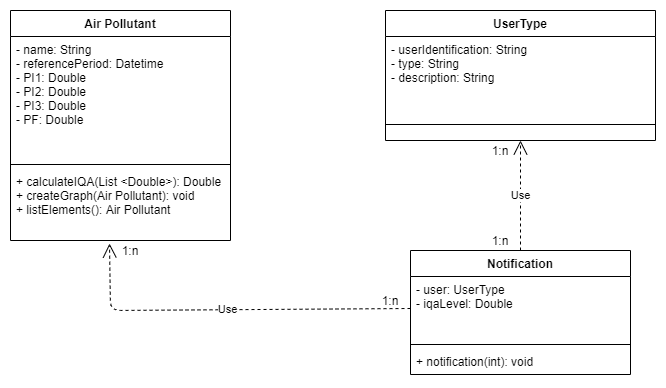

The diagram above was exported from draw.io. Its source (the exported page's mxGraphModel, read from the mxfile embedded in the PNG):
<mxGraphModel dx="868" dy="450" grid="1" gridSize="10" guides="1" tooltips="1" connect="1" arrows="1" fold="1" page="1" pageScale="1" pageWidth="827" pageHeight="1169" math="0" shadow="0">
  <root>
    <mxCell id="0" />
    <mxCell id="1" parent="0" />
    <mxCell id="mdxGp5lsjsi9yrntAopU-1" value="Air Pollutant" style="swimlane;fontStyle=1;align=center;verticalAlign=top;childLayout=stackLayout;horizontal=1;startSize=26;horizontalStack=0;resizeParent=1;resizeParentMax=0;resizeLast=0;collapsible=1;marginBottom=0;" parent="1" vertex="1">
      <mxGeometry x="80" y="40" width="220" height="230" as="geometry" />
    </mxCell>
    <mxCell id="mdxGp5lsjsi9yrntAopU-2" value="- name: String&#10;- referencePeriod: Datetime&#10;- PI1: Double&#10;- PI2: Double&#10;- PI3: Double&#10;- PF: Double&#10;" style="text;strokeColor=none;fillColor=none;align=left;verticalAlign=top;spacingLeft=4;spacingRight=4;overflow=hidden;rotatable=0;points=[[0,0.5],[1,0.5]];portConstraint=eastwest;" parent="mdxGp5lsjsi9yrntAopU-1" vertex="1">
      <mxGeometry y="26" width="220" height="124" as="geometry" />
    </mxCell>
    <mxCell id="mdxGp5lsjsi9yrntAopU-3" value="" style="line;strokeWidth=1;fillColor=none;align=left;verticalAlign=middle;spacingTop=-1;spacingLeft=3;spacingRight=3;rotatable=0;labelPosition=right;points=[];portConstraint=eastwest;" parent="mdxGp5lsjsi9yrntAopU-1" vertex="1">
      <mxGeometry y="150" width="220" height="8" as="geometry" />
    </mxCell>
    <mxCell id="mdxGp5lsjsi9yrntAopU-4" value="+ calculateIQA(List &lt;Double&gt;): Double&#10;+ createGraph(Air Pollutant): void&#10;+ listElements(): Air Pollutant " style="text;strokeColor=none;fillColor=none;align=left;verticalAlign=top;spacingLeft=4;spacingRight=4;overflow=hidden;rotatable=0;points=[[0,0.5],[1,0.5]];portConstraint=eastwest;" parent="mdxGp5lsjsi9yrntAopU-1" vertex="1">
      <mxGeometry y="158" width="220" height="72" as="geometry" />
    </mxCell>
    <mxCell id="XbHlc6WhkoAcaTdx81FE-1" value="Notification" style="swimlane;fontStyle=1;align=center;verticalAlign=top;childLayout=stackLayout;horizontal=1;startSize=26;horizontalStack=0;resizeParent=1;resizeParentMax=0;resizeLast=0;collapsible=1;marginBottom=0;" vertex="1" parent="1">
      <mxGeometry x="480" y="280" width="220" height="124" as="geometry" />
    </mxCell>
    <mxCell id="XbHlc6WhkoAcaTdx81FE-2" value="- user: UserType&#10;- iqaLevel: Double&#10;" style="text;strokeColor=none;fillColor=none;align=left;verticalAlign=top;spacingLeft=4;spacingRight=4;overflow=hidden;rotatable=0;points=[[0,0.5],[1,0.5]];portConstraint=eastwest;" vertex="1" parent="XbHlc6WhkoAcaTdx81FE-1">
      <mxGeometry y="26" width="220" height="64" as="geometry" />
    </mxCell>
    <mxCell id="XbHlc6WhkoAcaTdx81FE-3" value="" style="line;strokeWidth=1;fillColor=none;align=left;verticalAlign=middle;spacingTop=-1;spacingLeft=3;spacingRight=3;rotatable=0;labelPosition=right;points=[];portConstraint=eastwest;" vertex="1" parent="XbHlc6WhkoAcaTdx81FE-1">
      <mxGeometry y="90" width="220" height="8" as="geometry" />
    </mxCell>
    <mxCell id="XbHlc6WhkoAcaTdx81FE-4" value="+ notification(int): void" style="text;strokeColor=none;fillColor=none;align=left;verticalAlign=top;spacingLeft=4;spacingRight=4;overflow=hidden;rotatable=0;points=[[0,0.5],[1,0.5]];portConstraint=eastwest;" vertex="1" parent="XbHlc6WhkoAcaTdx81FE-1">
      <mxGeometry y="98" width="220" height="26" as="geometry" />
    </mxCell>
    <mxCell id="XbHlc6WhkoAcaTdx81FE-6" value="Use" style="endArrow=open;endSize=12;dashed=1;html=1;exitX=0.5;exitY=0;exitDx=0;exitDy=0;" edge="1" parent="1" source="XbHlc6WhkoAcaTdx81FE-1" target="mdxGp5lsjsi9yrntAopU-8">
      <mxGeometry width="160" relative="1" as="geometry">
        <mxPoint x="410" y="180" as="sourcePoint" />
        <mxPoint x="580" y="210" as="targetPoint" />
      </mxGeometry>
    </mxCell>
    <mxCell id="mdxGp5lsjsi9yrntAopU-5" value="UserType" style="swimlane;fontStyle=1;align=center;verticalAlign=top;childLayout=stackLayout;horizontal=1;startSize=26;horizontalStack=0;resizeParent=1;resizeParentMax=0;resizeLast=0;collapsible=1;marginBottom=0;" parent="1" vertex="1">
      <mxGeometry x="455" y="40" width="270" height="130" as="geometry" />
    </mxCell>
    <mxCell id="mdxGp5lsjsi9yrntAopU-6" value="- userIdentification: String&#10;- type: String&#10;- description: String&#10;" style="text;strokeColor=none;fillColor=none;align=left;verticalAlign=top;spacingLeft=4;spacingRight=4;overflow=hidden;rotatable=0;points=[[0,0.5],[1,0.5]];portConstraint=eastwest;" parent="mdxGp5lsjsi9yrntAopU-5" vertex="1">
      <mxGeometry y="26" width="270" height="84" as="geometry" />
    </mxCell>
    <mxCell id="mdxGp5lsjsi9yrntAopU-7" value="" style="line;strokeWidth=1;fillColor=none;align=left;verticalAlign=middle;spacingTop=-1;spacingLeft=3;spacingRight=3;rotatable=0;labelPosition=right;points=[];portConstraint=eastwest;" parent="mdxGp5lsjsi9yrntAopU-5" vertex="1">
      <mxGeometry y="110" width="270" height="8" as="geometry" />
    </mxCell>
    <mxCell id="mdxGp5lsjsi9yrntAopU-8" value="   &#10;&#10;" style="text;strokeColor=none;fillColor=none;align=left;verticalAlign=top;spacingLeft=4;spacingRight=4;overflow=hidden;rotatable=0;points=[[0,0.5],[1,0.5]];portConstraint=eastwest;" parent="mdxGp5lsjsi9yrntAopU-5" vertex="1">
      <mxGeometry y="118" width="270" height="12" as="geometry" />
    </mxCell>
    <mxCell id="XbHlc6WhkoAcaTdx81FE-7" value="Use" style="endArrow=open;endSize=12;dashed=1;html=1;exitX=0;exitY=0.5;exitDx=0;exitDy=0;entryX=0.45;entryY=1.042;entryDx=0;entryDy=0;entryPerimeter=0;" edge="1" parent="1" source="XbHlc6WhkoAcaTdx81FE-2" target="mdxGp5lsjsi9yrntAopU-4">
      <mxGeometry width="160" relative="1" as="geometry">
        <mxPoint x="410" y="180" as="sourcePoint" />
        <mxPoint x="120" y="340" as="targetPoint" />
        <Array as="points">
          <mxPoint x="180" y="340" />
        </Array>
      </mxGeometry>
    </mxCell>
    <mxCell id="XbHlc6WhkoAcaTdx81FE-8" value="1:n" style="text;html=1;strokeColor=none;fillColor=none;align=center;verticalAlign=middle;whiteSpace=wrap;rounded=0;" vertex="1" parent="1">
      <mxGeometry x="180" y="270" width="40" height="20" as="geometry" />
    </mxCell>
    <mxCell id="XbHlc6WhkoAcaTdx81FE-9" value="1:n" style="text;html=1;strokeColor=none;fillColor=none;align=center;verticalAlign=middle;whiteSpace=wrap;rounded=0;" vertex="1" parent="1">
      <mxGeometry x="440" y="320" width="40" height="20" as="geometry" />
    </mxCell>
    <mxCell id="XbHlc6WhkoAcaTdx81FE-10" value="1:n" style="text;html=1;strokeColor=none;fillColor=none;align=center;verticalAlign=middle;whiteSpace=wrap;rounded=0;" vertex="1" parent="1">
      <mxGeometry x="550" y="170" width="40" height="20" as="geometry" />
    </mxCell>
    <mxCell id="XbHlc6WhkoAcaTdx81FE-11" value="1:n" style="text;html=1;strokeColor=none;fillColor=none;align=center;verticalAlign=middle;whiteSpace=wrap;rounded=0;" vertex="1" parent="1">
      <mxGeometry x="550" y="260" width="40" height="20" as="geometry" />
    </mxCell>
  </root>
</mxGraphModel>